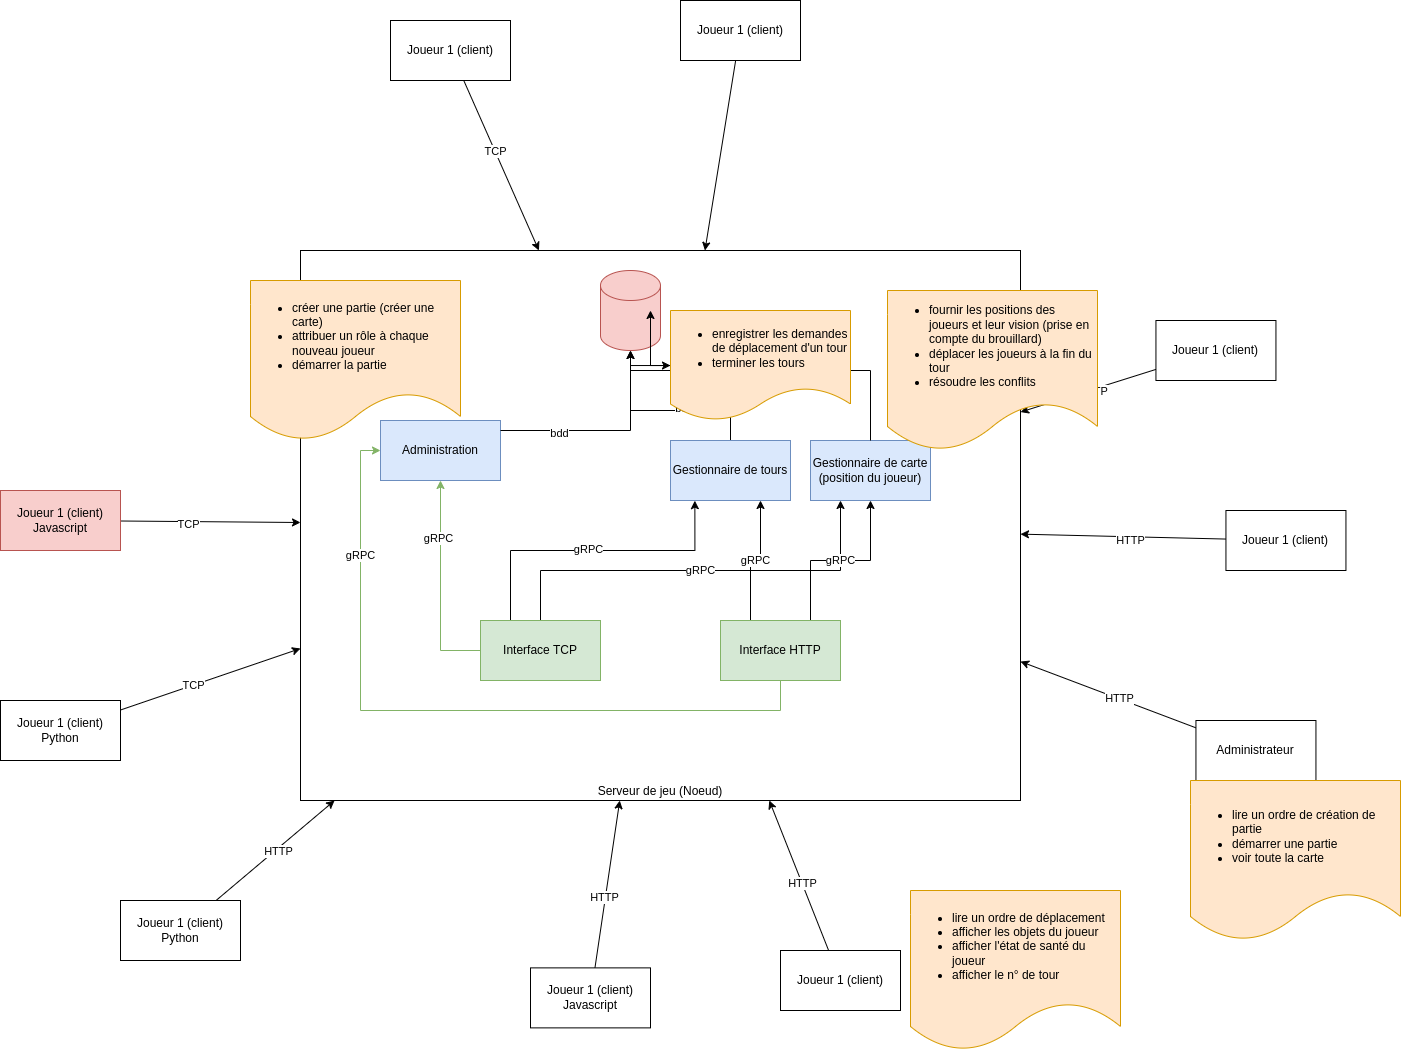

The diagram above was exported from draw.io. Its source (the exported page's mxGraphModel, read from the mxfile embedded in the PNG):
<mxGraphModel dx="1816" dy="1852" grid="1" gridSize="10" guides="1" tooltips="1" connect="1" arrows="1" fold="1" page="1" pageScale="1" pageWidth="827" pageHeight="1169" math="0" shadow="0">
  <root>
    <mxCell id="0" />
    <mxCell id="1" parent="0" />
    <mxCell id="rxoxfwZekV19yTclHRhA-1" value="Serveur de jeu (Noeud)" style="rounded=0;whiteSpace=wrap;html=1;verticalAlign=bottom;" vertex="1" parent="1">
      <mxGeometry x="30" y="120" width="720" height="550" as="geometry" />
    </mxCell>
    <mxCell id="rxoxfwZekV19yTclHRhA-13" style="rounded=0;orthogonalLoop=1;jettySize=auto;html=1;" edge="1" parent="1" source="rxoxfwZekV19yTclHRhA-2" target="rxoxfwZekV19yTclHRhA-1">
      <mxGeometry relative="1" as="geometry" />
    </mxCell>
    <mxCell id="rxoxfwZekV19yTclHRhA-27" value="HTTP" style="edgeLabel;html=1;align=center;verticalAlign=middle;resizable=0;points=[];" vertex="1" connectable="0" parent="rxoxfwZekV19yTclHRhA-13">
      <mxGeometry x="0.0192" y="-3" relative="1" as="geometry">
        <mxPoint as="offset" />
      </mxGeometry>
    </mxCell>
    <mxCell id="rxoxfwZekV19yTclHRhA-2" value="Joueur 1 (client)&lt;div&gt;Python&lt;/div&gt;" style="rounded=0;whiteSpace=wrap;html=1;" vertex="1" parent="1">
      <mxGeometry x="-150" y="770" width="120" height="60" as="geometry" />
    </mxCell>
    <mxCell id="rxoxfwZekV19yTclHRhA-14" style="rounded=0;orthogonalLoop=1;jettySize=auto;html=1;" edge="1" parent="1" source="rxoxfwZekV19yTclHRhA-3" target="rxoxfwZekV19yTclHRhA-1">
      <mxGeometry relative="1" as="geometry" />
    </mxCell>
    <mxCell id="rxoxfwZekV19yTclHRhA-22" value="HTTP" style="edgeLabel;html=1;align=center;verticalAlign=middle;resizable=0;points=[];" vertex="1" connectable="0" parent="rxoxfwZekV19yTclHRhA-14">
      <mxGeometry x="-0.1585" y="1" relative="1" as="geometry">
        <mxPoint as="offset" />
      </mxGeometry>
    </mxCell>
    <mxCell id="rxoxfwZekV19yTclHRhA-3" value="Joueur 1 (client)&lt;div&gt;Javascript&lt;/div&gt;" style="rounded=0;whiteSpace=wrap;html=1;" vertex="1" parent="1">
      <mxGeometry x="260" y="837.38" width="120" height="60" as="geometry" />
    </mxCell>
    <mxCell id="rxoxfwZekV19yTclHRhA-15" style="rounded=0;orthogonalLoop=1;jettySize=auto;html=1;" edge="1" parent="1" source="rxoxfwZekV19yTclHRhA-4" target="rxoxfwZekV19yTclHRhA-1">
      <mxGeometry relative="1" as="geometry" />
    </mxCell>
    <mxCell id="rxoxfwZekV19yTclHRhA-23" value="HTTP" style="edgeLabel;html=1;align=center;verticalAlign=middle;resizable=0;points=[];" vertex="1" connectable="0" parent="rxoxfwZekV19yTclHRhA-15">
      <mxGeometry x="-0.1063" relative="1" as="geometry">
        <mxPoint as="offset" />
      </mxGeometry>
    </mxCell>
    <mxCell id="rxoxfwZekV19yTclHRhA-4" value="Joueur 1 (client)" style="rounded=0;whiteSpace=wrap;html=1;" vertex="1" parent="1">
      <mxGeometry x="510" y="820" width="120" height="60" as="geometry" />
    </mxCell>
    <mxCell id="rxoxfwZekV19yTclHRhA-16" style="rounded=0;orthogonalLoop=1;jettySize=auto;html=1;" edge="1" parent="1" source="rxoxfwZekV19yTclHRhA-5" target="rxoxfwZekV19yTclHRhA-1">
      <mxGeometry relative="1" as="geometry" />
    </mxCell>
    <mxCell id="rxoxfwZekV19yTclHRhA-24" value="HTTP" style="edgeLabel;html=1;align=center;verticalAlign=middle;resizable=0;points=[];" vertex="1" connectable="0" parent="rxoxfwZekV19yTclHRhA-16">
      <mxGeometry x="-0.1214" y="-1" relative="1" as="geometry">
        <mxPoint as="offset" />
      </mxGeometry>
    </mxCell>
    <mxCell id="rxoxfwZekV19yTclHRhA-5" value="Administrateur" style="rounded=0;whiteSpace=wrap;html=1;" vertex="1" parent="1">
      <mxGeometry x="925.44" y="590" width="120" height="60" as="geometry" />
    </mxCell>
    <mxCell id="rxoxfwZekV19yTclHRhA-17" style="rounded=0;orthogonalLoop=1;jettySize=auto;html=1;" edge="1" parent="1" source="rxoxfwZekV19yTclHRhA-6" target="rxoxfwZekV19yTclHRhA-1">
      <mxGeometry relative="1" as="geometry" />
    </mxCell>
    <mxCell id="rxoxfwZekV19yTclHRhA-25" value="HTTP" style="edgeLabel;html=1;align=center;verticalAlign=middle;resizable=0;points=[];" vertex="1" connectable="0" parent="rxoxfwZekV19yTclHRhA-17">
      <mxGeometry x="-0.0659" y="3" relative="1" as="geometry">
        <mxPoint as="offset" />
      </mxGeometry>
    </mxCell>
    <mxCell id="rxoxfwZekV19yTclHRhA-6" value="Joueur 1 (client)" style="rounded=0;whiteSpace=wrap;html=1;" vertex="1" parent="1">
      <mxGeometry x="955.44" y="380" width="120" height="60" as="geometry" />
    </mxCell>
    <mxCell id="rxoxfwZekV19yTclHRhA-18" style="rounded=0;orthogonalLoop=1;jettySize=auto;html=1;" edge="1" parent="1" source="rxoxfwZekV19yTclHRhA-7" target="rxoxfwZekV19yTclHRhA-1">
      <mxGeometry relative="1" as="geometry" />
    </mxCell>
    <mxCell id="rxoxfwZekV19yTclHRhA-26" value="HTTP" style="edgeLabel;html=1;align=center;verticalAlign=middle;resizable=0;points=[];" vertex="1" connectable="0" parent="rxoxfwZekV19yTclHRhA-18">
      <mxGeometry x="-0.0598" y="2" relative="1" as="geometry">
        <mxPoint as="offset" />
      </mxGeometry>
    </mxCell>
    <mxCell id="rxoxfwZekV19yTclHRhA-7" value="Joueur 1 (client)" style="rounded=0;whiteSpace=wrap;html=1;" vertex="1" parent="1">
      <mxGeometry x="885.44" y="190" width="120" height="60" as="geometry" />
    </mxCell>
    <mxCell id="rxoxfwZekV19yTclHRhA-21" style="rounded=0;orthogonalLoop=1;jettySize=auto;html=1;" edge="1" parent="1" source="rxoxfwZekV19yTclHRhA-8" target="rxoxfwZekV19yTclHRhA-1">
      <mxGeometry relative="1" as="geometry" />
    </mxCell>
    <mxCell id="rxoxfwZekV19yTclHRhA-8" value="Joueur 1 (client)" style="rounded=0;whiteSpace=wrap;html=1;" vertex="1" parent="1">
      <mxGeometry x="410" y="-130" width="120" height="60" as="geometry" />
    </mxCell>
    <mxCell id="rxoxfwZekV19yTclHRhA-20" style="rounded=0;orthogonalLoop=1;jettySize=auto;html=1;" edge="1" parent="1" source="rxoxfwZekV19yTclHRhA-9" target="rxoxfwZekV19yTclHRhA-1">
      <mxGeometry relative="1" as="geometry" />
    </mxCell>
    <mxCell id="rxoxfwZekV19yTclHRhA-30" value="TCP" style="edgeLabel;html=1;align=center;verticalAlign=middle;resizable=0;points=[];" vertex="1" connectable="0" parent="rxoxfwZekV19yTclHRhA-20">
      <mxGeometry x="-0.1683" relative="1" as="geometry">
        <mxPoint as="offset" />
      </mxGeometry>
    </mxCell>
    <mxCell id="rxoxfwZekV19yTclHRhA-9" value="Joueur 1 (client)" style="rounded=0;whiteSpace=wrap;html=1;" vertex="1" parent="1">
      <mxGeometry x="120" y="-110" width="120" height="60" as="geometry" />
    </mxCell>
    <mxCell id="rxoxfwZekV19yTclHRhA-19" style="rounded=0;orthogonalLoop=1;jettySize=auto;html=1;" edge="1" parent="1" source="rxoxfwZekV19yTclHRhA-10" target="rxoxfwZekV19yTclHRhA-1">
      <mxGeometry relative="1" as="geometry" />
    </mxCell>
    <mxCell id="rxoxfwZekV19yTclHRhA-29" value="TCP" style="edgeLabel;html=1;align=center;verticalAlign=middle;resizable=0;points=[];" vertex="1" connectable="0" parent="rxoxfwZekV19yTclHRhA-19">
      <mxGeometry x="-0.2465" y="-3" relative="1" as="geometry">
        <mxPoint as="offset" />
      </mxGeometry>
    </mxCell>
    <mxCell id="rxoxfwZekV19yTclHRhA-10" value="Joueur 1 (client)&lt;div&gt;Javascript&lt;/div&gt;" style="rounded=0;whiteSpace=wrap;html=1;fillColor=#f8cecc;strokeColor=#b85450;" vertex="1" parent="1">
      <mxGeometry x="-270" y="360" width="120" height="60" as="geometry" />
    </mxCell>
    <mxCell id="rxoxfwZekV19yTclHRhA-12" style="rounded=0;orthogonalLoop=1;jettySize=auto;html=1;" edge="1" parent="1" source="rxoxfwZekV19yTclHRhA-11" target="rxoxfwZekV19yTclHRhA-1">
      <mxGeometry relative="1" as="geometry" />
    </mxCell>
    <mxCell id="rxoxfwZekV19yTclHRhA-28" value="TCP" style="edgeLabel;html=1;align=center;verticalAlign=middle;resizable=0;points=[];" vertex="1" connectable="0" parent="rxoxfwZekV19yTclHRhA-12">
      <mxGeometry x="-0.1922" relative="1" as="geometry">
        <mxPoint as="offset" />
      </mxGeometry>
    </mxCell>
    <mxCell id="rxoxfwZekV19yTclHRhA-11" value="Joueur 1 (client)&lt;div&gt;Python&lt;/div&gt;" style="rounded=0;whiteSpace=wrap;html=1;" vertex="1" parent="1">
      <mxGeometry x="-270" y="570" width="120" height="60" as="geometry" />
    </mxCell>
    <mxCell id="rxoxfwZekV19yTclHRhA-50" style="edgeStyle=orthogonalEdgeStyle;rounded=0;orthogonalLoop=1;jettySize=auto;html=1;entryX=0.203;entryY=1.003;entryDx=0;entryDy=0;entryPerimeter=0;exitX=0.25;exitY=0;exitDx=0;exitDy=0;" edge="1" parent="1" source="rxoxfwZekV19yTclHRhA-31" target="rxoxfwZekV19yTclHRhA-33">
      <mxGeometry relative="1" as="geometry">
        <Array as="points">
          <mxPoint x="240" y="420" />
          <mxPoint x="424" y="420" />
        </Array>
      </mxGeometry>
    </mxCell>
    <mxCell id="rxoxfwZekV19yTclHRhA-59" value="gRPC" style="edgeLabel;html=1;align=center;verticalAlign=middle;resizable=0;points=[];" vertex="1" connectable="0" parent="rxoxfwZekV19yTclHRhA-50">
      <mxGeometry x="-0.0293" y="1" relative="1" as="geometry">
        <mxPoint as="offset" />
      </mxGeometry>
    </mxCell>
    <mxCell id="rxoxfwZekV19yTclHRhA-54" value="gRPC" style="edgeStyle=orthogonalEdgeStyle;rounded=0;orthogonalLoop=1;jettySize=auto;html=1;entryX=0.25;entryY=1;entryDx=0;entryDy=0;" edge="1" parent="1" source="rxoxfwZekV19yTclHRhA-31" target="rxoxfwZekV19yTclHRhA-49">
      <mxGeometry relative="1" as="geometry">
        <Array as="points">
          <mxPoint x="270" y="440" />
          <mxPoint x="570" y="440" />
        </Array>
      </mxGeometry>
    </mxCell>
    <mxCell id="rxoxfwZekV19yTclHRhA-56" style="edgeStyle=orthogonalEdgeStyle;rounded=0;orthogonalLoop=1;jettySize=auto;html=1;fillColor=#d5e8d4;strokeColor=#82b366;" edge="1" parent="1" source="rxoxfwZekV19yTclHRhA-31" target="rxoxfwZekV19yTclHRhA-42">
      <mxGeometry relative="1" as="geometry">
        <Array as="points">
          <mxPoint x="170" y="520" />
        </Array>
      </mxGeometry>
    </mxCell>
    <mxCell id="rxoxfwZekV19yTclHRhA-58" value="gRPC" style="edgeLabel;html=1;align=center;verticalAlign=middle;resizable=0;points=[];" vertex="1" connectable="0" parent="rxoxfwZekV19yTclHRhA-56">
      <mxGeometry x="0.4508" y="2" relative="1" as="geometry">
        <mxPoint as="offset" />
      </mxGeometry>
    </mxCell>
    <mxCell id="rxoxfwZekV19yTclHRhA-31" value="Interface TCP" style="rounded=0;whiteSpace=wrap;html=1;fillColor=#d5e8d4;strokeColor=#82b366;" vertex="1" parent="1">
      <mxGeometry x="210" y="490" width="120" height="60" as="geometry" />
    </mxCell>
    <mxCell id="rxoxfwZekV19yTclHRhA-52" value="gRPC" style="edgeStyle=orthogonalEdgeStyle;rounded=0;orthogonalLoop=1;jettySize=auto;html=1;exitX=0.75;exitY=0;exitDx=0;exitDy=0;" edge="1" parent="1" source="rxoxfwZekV19yTclHRhA-32" target="rxoxfwZekV19yTclHRhA-49">
      <mxGeometry relative="1" as="geometry" />
    </mxCell>
    <mxCell id="rxoxfwZekV19yTclHRhA-53" value="gRPC" style="edgeStyle=orthogonalEdgeStyle;rounded=0;orthogonalLoop=1;jettySize=auto;html=1;entryX=0.75;entryY=1;entryDx=0;entryDy=0;exitX=0.25;exitY=0;exitDx=0;exitDy=0;" edge="1" parent="1" source="rxoxfwZekV19yTclHRhA-32" target="rxoxfwZekV19yTclHRhA-33">
      <mxGeometry relative="1" as="geometry" />
    </mxCell>
    <mxCell id="rxoxfwZekV19yTclHRhA-57" style="edgeStyle=orthogonalEdgeStyle;rounded=0;orthogonalLoop=1;jettySize=auto;html=1;entryX=0;entryY=0.5;entryDx=0;entryDy=0;fillColor=#d5e8d4;strokeColor=#82b366;" edge="1" parent="1" source="rxoxfwZekV19yTclHRhA-32" target="rxoxfwZekV19yTclHRhA-42">
      <mxGeometry relative="1" as="geometry">
        <Array as="points">
          <mxPoint x="510" y="580" />
          <mxPoint x="90" y="580" />
          <mxPoint x="90" y="320" />
        </Array>
      </mxGeometry>
    </mxCell>
    <mxCell id="rxoxfwZekV19yTclHRhA-60" value="gRPC" style="edgeLabel;html=1;align=center;verticalAlign=middle;resizable=0;points=[];" vertex="1" connectable="0" parent="rxoxfwZekV19yTclHRhA-57">
      <mxGeometry x="0.6594" relative="1" as="geometry">
        <mxPoint as="offset" />
      </mxGeometry>
    </mxCell>
    <mxCell id="rxoxfwZekV19yTclHRhA-32" value="Interface HTTP" style="rounded=0;whiteSpace=wrap;html=1;fillColor=#d5e8d4;strokeColor=#82b366;" vertex="1" parent="1">
      <mxGeometry x="450" y="490" width="120" height="60" as="geometry" />
    </mxCell>
    <mxCell id="rxoxfwZekV19yTclHRhA-40" style="edgeStyle=orthogonalEdgeStyle;rounded=0;orthogonalLoop=1;jettySize=auto;html=1;entryX=0.5;entryY=1;entryDx=0;entryDy=0;entryPerimeter=0;" edge="1" parent="1" source="rxoxfwZekV19yTclHRhA-33" target="rxoxfwZekV19yTclHRhA-39">
      <mxGeometry relative="1" as="geometry">
        <Array as="points">
          <mxPoint x="460" y="280" />
          <mxPoint x="360" y="280" />
        </Array>
      </mxGeometry>
    </mxCell>
    <mxCell id="rxoxfwZekV19yTclHRhA-41" value="bdd" style="edgeLabel;html=1;align=center;verticalAlign=middle;resizable=0;points=[];" vertex="1" connectable="0" parent="rxoxfwZekV19yTclHRhA-40">
      <mxGeometry x="-0.1961" y="-2" relative="1" as="geometry">
        <mxPoint as="offset" />
      </mxGeometry>
    </mxCell>
    <mxCell id="rxoxfwZekV19yTclHRhA-33" value="Gestionnaire de tours" style="rounded=0;whiteSpace=wrap;html=1;fillColor=#dae8fc;strokeColor=#6c8ebf;" vertex="1" parent="1">
      <mxGeometry x="400" y="310" width="120" height="60" as="geometry" />
    </mxCell>
    <mxCell id="rxoxfwZekV19yTclHRhA-39" value="" style="shape=cylinder3;whiteSpace=wrap;html=1;boundedLbl=1;backgroundOutline=1;size=15;fillColor=#f8cecc;strokeColor=#b85450;" vertex="1" parent="1">
      <mxGeometry x="330" y="140" width="60" height="80" as="geometry" />
    </mxCell>
    <mxCell id="rxoxfwZekV19yTclHRhA-42" value="Administration" style="rounded=0;whiteSpace=wrap;html=1;fillColor=#dae8fc;strokeColor=#6c8ebf;" vertex="1" parent="1">
      <mxGeometry x="110" y="290" width="120" height="60" as="geometry" />
    </mxCell>
    <mxCell id="rxoxfwZekV19yTclHRhA-43" style="edgeStyle=orthogonalEdgeStyle;rounded=0;orthogonalLoop=1;jettySize=auto;html=1;entryX=0.5;entryY=1;entryDx=0;entryDy=0;entryPerimeter=0;" edge="1" parent="1" source="rxoxfwZekV19yTclHRhA-42" target="rxoxfwZekV19yTclHRhA-39">
      <mxGeometry relative="1" as="geometry">
        <Array as="points">
          <mxPoint x="360" y="300" />
        </Array>
      </mxGeometry>
    </mxCell>
    <mxCell id="rxoxfwZekV19yTclHRhA-44" value="bdd" style="edgeLabel;html=1;align=center;verticalAlign=middle;resizable=0;points=[];" vertex="1" connectable="0" parent="rxoxfwZekV19yTclHRhA-43">
      <mxGeometry x="-0.4405" y="-3" relative="1" as="geometry">
        <mxPoint as="offset" />
      </mxGeometry>
    </mxCell>
    <mxCell id="rxoxfwZekV19yTclHRhA-55" style="edgeStyle=orthogonalEdgeStyle;rounded=0;orthogonalLoop=1;jettySize=auto;html=1;" edge="1" parent="1" source="BZ-JRiha1t7T2JPGDnFn-4" target="rxoxfwZekV19yTclHRhA-39">
      <mxGeometry relative="1" as="geometry">
        <Array as="points" />
      </mxGeometry>
    </mxCell>
    <mxCell id="rxoxfwZekV19yTclHRhA-49" value="Gestionnaire de carte (position du joueur)" style="rounded=0;whiteSpace=wrap;html=1;fillColor=#dae8fc;strokeColor=#6c8ebf;" vertex="1" parent="1">
      <mxGeometry x="540" y="310" width="120" height="60" as="geometry" />
    </mxCell>
    <mxCell id="BZ-JRiha1t7T2JPGDnFn-1" value="&lt;ul&gt;&lt;li&gt;lire un ordre de déplacement&lt;/li&gt;&lt;li&gt;afficher les objets du joueur&lt;/li&gt;&lt;li&gt;afficher l'état de santé du joueur&lt;/li&gt;&lt;li&gt;afficher le n° de tour&lt;/li&gt;&lt;/ul&gt;" style="shape=document;whiteSpace=wrap;html=1;boundedLbl=1;fillColor=#ffe6cc;strokeColor=#d79b00;align=left;" vertex="1" parent="1">
      <mxGeometry x="640" y="760" width="210" height="160" as="geometry" />
    </mxCell>
    <mxCell id="BZ-JRiha1t7T2JPGDnFn-2" value="&lt;ul&gt;&lt;li&gt;fournir les positions des joueurs et leur vision (prise en compte du brouillard)&lt;/li&gt;&lt;li&gt;déplacer les joueurs à la fin du tour&lt;/li&gt;&lt;li&gt;résoudre les conflits&lt;/li&gt;&lt;/ul&gt;" style="shape=document;whiteSpace=wrap;html=1;boundedLbl=1;fillColor=#ffe6cc;strokeColor=#d79b00;align=left;" vertex="1" parent="1">
      <mxGeometry x="617" y="160" width="210" height="160" as="geometry" />
    </mxCell>
    <mxCell id="BZ-JRiha1t7T2JPGDnFn-3" value="&lt;ul&gt;&lt;li&gt;créer une partie (créer une carte)&lt;/li&gt;&lt;li&gt;attribuer un rôle à chaque nouveau joueur&lt;/li&gt;&lt;li&gt;démarrer la partie&lt;/li&gt;&lt;/ul&gt;" style="shape=document;whiteSpace=wrap;html=1;boundedLbl=1;fillColor=#ffe6cc;strokeColor=#d79b00;align=left;" vertex="1" parent="1">
      <mxGeometry x="-20" y="150" width="210" height="160" as="geometry" />
    </mxCell>
    <mxCell id="BZ-JRiha1t7T2JPGDnFn-5" value="" style="edgeStyle=orthogonalEdgeStyle;rounded=0;orthogonalLoop=1;jettySize=auto;html=1;" edge="1" parent="1" source="rxoxfwZekV19yTclHRhA-49" target="BZ-JRiha1t7T2JPGDnFn-4">
      <mxGeometry relative="1" as="geometry">
        <mxPoint x="600" y="310" as="sourcePoint" />
        <mxPoint x="360" y="220" as="targetPoint" />
        <Array as="points">
          <mxPoint x="600" y="240" />
          <mxPoint x="360" y="240" />
        </Array>
      </mxGeometry>
    </mxCell>
    <mxCell id="BZ-JRiha1t7T2JPGDnFn-4" value="&lt;ul&gt;&lt;li&gt;enregistrer les demandes de déplacement d'un tour&lt;/li&gt;&lt;li&gt;terminer les tours&lt;/li&gt;&lt;/ul&gt;" style="shape=document;whiteSpace=wrap;html=1;boundedLbl=1;fillColor=#ffe6cc;strokeColor=#d79b00;align=left;verticalAlign=middle;fontFamily=Helvetica;fontSize=12;fontColor=default;" vertex="1" parent="1">
      <mxGeometry x="400" y="180" width="180" height="110" as="geometry" />
    </mxCell>
    <mxCell id="BZ-JRiha1t7T2JPGDnFn-6" value="&lt;ul&gt;&lt;li&gt;lire un ordre de création de partie&lt;/li&gt;&lt;li&gt;démarrer une partie&lt;/li&gt;&lt;li&gt;voir toute la carte&lt;/li&gt;&lt;/ul&gt;" style="shape=document;whiteSpace=wrap;html=1;boundedLbl=1;fillColor=#ffe6cc;strokeColor=#d79b00;align=left;" vertex="1" parent="1">
      <mxGeometry x="920" y="650" width="210" height="160" as="geometry" />
    </mxCell>
  </root>
</mxGraphModel>